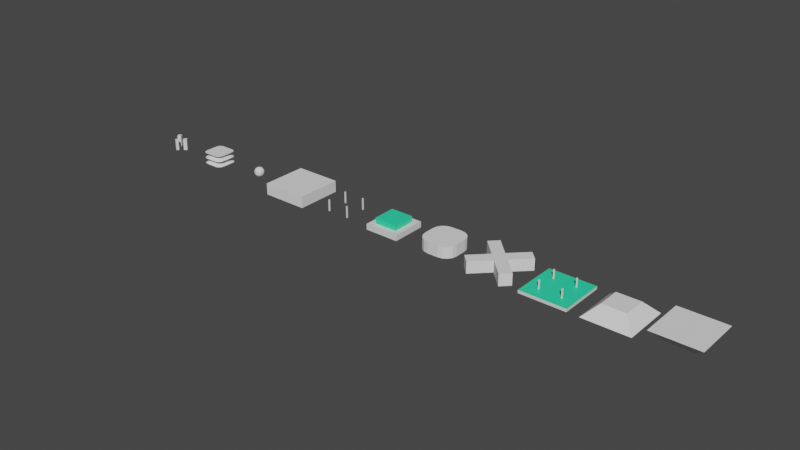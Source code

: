 # Source: blocks.blend  (saved by Blender 2.83.19; exported with 4.5.12 LTS)
import bpy
from mathutils import Matrix  # noqa: F401  (used for matrix-valued properties, if any)

bpy.ops.wm.read_factory_settings(use_empty=True)
scene = bpy.context.scene
scene.name = 'Scene'

# ---- collections
col_collection = bpy.data.collections.new('Collection'); scene.collection.children.link(col_collection)

# ---- materials (node trees are filled in below, after node groups)
mat_material_002 = bpy.data.materials.new('Material.002')
mat_material_002.use_transparent_shadow = False
mat_accent = bpy.data.materials.new('accent')
mat_accent.use_transparent_shadow = False
mat_material = bpy.data.materials.new('Material')
mat_material.alpha_threshold = 0.0
mat_material.use_transparent_shadow = False
mat_material.line_color = (0.0, 0.0, 0.0, 1.0)

# ---- material node trees
mat_material_002.use_nodes = True; mat_material_002.node_tree.nodes.clear()
_N = mat_material_002.node_tree.nodes; _L = mat_material_002.node_tree.links
n0 = _N.new('ShaderNodeBsdfPrincipled'); n0.name = 'Principled BSDF'; n0.location = (10, 300)
n0.distribution = 'GGX'
n0.subsurface_method = 'BURLEY'
n0.inputs[3].default_value = 1.45
n0.inputs[27].default_value = (0.0, 0.0, 0.0, 1.0)
n0.inputs[28].default_value = 1.0
n1 = _N.new('ShaderNodeOutputMaterial'); n1.name = 'Material Output'; n1.location = (300, 300)
_L.new(n0.outputs[0], n1.inputs[0])
n1.is_active_output = True
mat_accent.use_nodes = True; mat_accent.node_tree.nodes.clear()
_N = mat_accent.node_tree.nodes; _L = mat_accent.node_tree.links
n0 = _N.new('ShaderNodeBsdfPrincipled'); n0.name = 'Principled BSDF'; n0.location = (10, 300)
n0.distribution = 'GGX'
n0.subsurface_method = 'BURLEY'
n0.inputs[0].default_value = (0.02778, 0.8, 0.4078, 1.0)
n0.inputs[3].default_value = 1.45
n0.inputs[27].default_value = (0.0, 0.0, 0.0, 1.0)
n0.inputs[28].default_value = 1.0
n1 = _N.new('ShaderNodeOutputMaterial'); n1.name = 'Material Output'; n1.location = (300, 300)
_L.new(n0.outputs[0], n1.inputs[0])
n1.is_active_output = True
mat_material.use_nodes = True; mat_material.node_tree.nodes.clear()
_N = mat_material.node_tree.nodes; _L = mat_material.node_tree.links
n0 = _N.new('ShaderNodeOutputMaterial'); n0.name = 'Material Output'; n0.location = (300, 300)
n1 = _N.new('ShaderNodeBsdfPrincipled'); n1.name = 'Principled BSDF'; n1.location = (10, 300)
n1.distribution = 'GGX'
n1.subsurface_method = 'BURLEY'
n1.inputs[2].default_value = 0.4
n1.inputs[3].default_value = 1.45
n1.inputs[27].default_value = (0.0, 0.0, 0.0, 1.0)
n1.inputs[28].default_value = 1.0
_L.new(n1.outputs[0], n0.inputs[0])
n0.is_active_output = True

# ---- world
world_world = bpy.data.worlds.new('World'); scene.world = world_world
world_world.use_nodes = True; world_world.node_tree.nodes.clear()
_N = world_world.node_tree.nodes; _L = world_world.node_tree.links
n0 = _N.new('ShaderNodeOutputWorld'); n0.name = 'World Output'; n0.location = (300, 300)
n1 = _N.new('ShaderNodeBackground'); n1.name = 'Background'; n1.location = (10, 300)
n1.inputs[0].default_value = (0.05088, 0.05088, 0.05088, 1.0)
_L.new(n1.outputs[0], n0.inputs[0])
n0.is_active_output = True
world_world.color = (0.05088, 0.05088, 0.05088)
world_world.use_sun_shadow = False
world_world.sun_shadow_jitter_overblur = 0.0

# ---- meshes
me_cube_002 = bpy.data.meshes.new('Cube.002')
me_cube_002.from_pydata([(-0.2, -0.2, 0.0), (-0.2, -0.2, 0.2), (-0.2, 0.2, -1.49e-08), (-0.2, 0.2, 0.2), (0.2, -0.2, 0.0), (0.2, -0.2, 0.2), (0.2, 0.2, -1.49e-08), (0.2, 0.2, 0.2), (0.18, 0.2, -2.235e-08), (-0.18, 0.2, -2.235e-08), (-0.18, 0.2, 0.2), (0.18, 0.2, 0.2), (-0.18, -0.2, -7.451e-09), (0.18, -0.2, -7.451e-09), (0.18, -0.2, 0.2), (-0.18, -0.2, 0.2), (-0.2, 0.18, -2.235e-08), (-0.2, -0.18, -7.451e-09), (-0.2, -0.18, 0.2), (-0.2, 0.18, 0.2), (0.2, -0.18, -7.451e-09), (0.2, 0.18, -2.235e-08), (0.2, 0.18, 0.2), (0.2, -0.18, 0.2), (0.18, 0.18, 0.2), (0.18, -0.18, 0.2), (-0.18, 0.18, 0.2), (-0.18, -0.18, 0.2), (-0.18, 0.18, -2.98e-08), (-0.18, -0.18, -1.49e-08), (0.18, 0.18, -2.98e-08), (0.18, -0.18, -1.49e-08)], [], [(16, 19, 3, 2), (8, 11, 7, 6), (20, 23, 5, 4), (12, 15, 1, 0), (31, 20, 4, 13), (27, 18, 1, 15), (23, 25, 14, 5), (8, 30, 24, 11), (17, 29, 12, 0), (4, 5, 14, 13), (2, 3, 10, 9), (2, 9, 28, 16), (30, 21, 22, 24), (7, 11, 24, 22), (10, 26, 28, 9), (10, 3, 19, 26), (28, 26, 19, 16), (8, 6, 21, 30), (31, 25, 23, 20), (6, 7, 22, 21), (29, 17, 18, 27), (0, 1, 18, 17), (15, 12, 29, 27), (14, 25, 31, 13)])
_uv = me_cube_002.uv_layers.new(name='UVMap')
_uv.uv.foreach_set('vector', [0.375, 0.1667, 0.625, 0.1667, 0.625, 0.25, 0.375, 0.25, 0.375, 0.4167, 0.625, 0.4167, 0.625, 0.5, 0.375, 0.5, 0.375, 0.6667, 0.625, 0.6667, 0.625, 0.75, 0.375, 0.75, 0.375, 0.9167, 0.625, 0.9167, 0.625, 1.0, 0.375, 1.0, 0.2917, 0.6667, 0.375, 0.6667, 0.375, 0.75, 0.2917, 0.75, 0.7917, 0.6667, 0.875, 0.6667, 0.875, 0.75, 0.7917, 0.75, 0.625, 0.6667, 0.7083, 0.6667, 0.7083, 0.75, 0.625, 0.75, 0.2917, 0.5, 0.2917, 0.5833, 0.7083, 0.5833, 0.7083, 0.5, 0.125, 0.6667, 0.2083, 0.6667, 0.2083, 0.75, 0.125, 0.75, 0.375, 0.75, 0.625, 0.75, 0.625, 0.8333, 0.375, 0.8333, 0.375, 0.25, 0.625, 0.25, 0.625, 0.3333, 0.375, 0.3333, 0.125, 0.5, 0.2083, 0.5, 0.2083, 0.5833, 0.125, 0.5833, 0.2917, 0.5833, 0.375, 0.5833, 0.625, 0.5833, 0.7083, 0.5833, 0.625, 0.5, 0.7083, 0.5, 0.7083, 0.5833, 0.625, 0.5833, 0.7917, 0.5, 0.7917, 0.5833, 0.2083, 0.5833, 0.2083, 0.5, 0.7917, 0.5, 0.875, 0.5, 0.875, 0.5833, 0.7917, 0.5833, 0.2083, 0.5833, 0.7917, 0.5833, 0.625, 0.1667, 0.125, 0.5833, 0.2917, 0.5, 0.375, 0.5, 0.375, 0.5833, 0.2917, 0.5833, 0.2917, 0.6667, 0.7083, 0.6667, 0.625, 0.6667, 0.375, 0.6667, 0.375, 0.5, 0.625, 0.5, 0.625, 0.5833, 0.375, 0.5833, 0.2083, 0.6667, 0.125, 0.6667, 0.625, 0.08333, 0.7917, 0.6667, 0.375, 0.0, 0.625, 0.0, 0.625, 0.08333, 0.375, 0.08333, 0.625, 0.9167, 0.375, 0.9167, 0.2083, 0.6667, 0.7917, 0.6667, 0.625, 0.8333, 0.7083, 0.6667, 0.2917, 0.6667, 0.375, 0.8333])
me_cube_002.use_remesh_fix_poles = True
me_cube_002.use_remesh_preserve_attributes = False
me_cube_002.use_mirror_vertex_groups = False
me_cube_002.update()
me_cube_004 = bpy.data.meshes.new('Cube.004')
me_cube_004.from_pydata([(-0.09825, -0.3, 0.0), (-0.3, -0.09825, 0.0), (-0.1755, -0.2846, 0.0), (-0.2409, -0.2409, 0.0), (-0.2846, -0.1755, 0.0), (-0.3, -0.09825, 0.2), (-0.09825, -0.3, 0.2), (-0.2846, -0.1755, 0.2), (-0.2409, -0.2409, 0.2), (-0.1755, -0.2846, 0.2), (-0.3, 0.09825, 0.0), (-0.09825, 0.3, 0.0), (-0.2846, 0.1755, 0.0), (-0.2409, 0.2409, 0.0), (-0.1755, 0.2846, 0.0), (-0.09825, 0.3, 0.2), (-0.3, 0.09825, 0.2), (-0.1755, 0.2846, 0.2), (-0.2409, 0.2409, 0.2), (-0.2846, 0.1755, 0.2), (0.3, -0.09825, 0.0), (0.09825, -0.3, 0.0), (0.2846, -0.1755, 0.0), (0.2409, -0.2409, 0.0), (0.1755, -0.2846, 0.0), (0.09825, -0.3, 0.2), (0.3, -0.09825, 0.2), (0.1755, -0.2846, 0.2), (0.2409, -0.2409, 0.2), (0.2846, -0.1755, 0.2), (0.09825, 0.3, 0.0), (0.3, 0.09825, 0.0), (0.1755, 0.2846, 0.0), (0.2409, 0.2409, 0.0), (0.2846, 0.1755, 0.0), (0.3, 0.09825, 0.2), (0.09825, 0.3, 0.2), (0.2846, 0.1755, 0.2), (0.2409, 0.2409, 0.2), (0.1755, 0.2846, 0.2)], [], [(21, 25, 6, 0), (31, 35, 26, 20), (35, 37, 38, 39, 36, 15, 17, 18, 19, 16, 5, 7, 8, 9, 6, 25, 27, 28, 29, 26), (1, 5, 16, 10), (11, 15, 36, 30), (0, 6, 9, 2), (2, 9, 8, 3), (3, 8, 7, 4), (4, 7, 5, 1), (15, 11, 14, 17), (17, 14, 13, 18), (18, 13, 12, 19), (19, 12, 10, 16), (35, 31, 34, 37), (37, 34, 33, 38), (38, 33, 32, 39), (39, 32, 30, 36), (25, 21, 24, 27), (27, 24, 23, 28), (28, 23, 22, 29), (29, 22, 20, 26), (10, 12, 13, 14, 11, 30, 32, 33, 34, 31, 20, 22, 23, 24, 21, 0, 2, 3, 4, 1)])
_uv = me_cube_004.uv_layers.new(name='UVMap')
_uv.uv.foreach_set('vector', [0.375, 0.8341, 0.625, 0.8341, 0.625, 0.9159, 0.375, 0.9159, 0.375, 0.5841, 0.625, 0.5841, 0.625, 0.6659, 0.375, 0.6659, 0.625, 0.5841, 0.6271, 0.5519, 0.6332, 0.5082, 0.6423, 0.4675, 0.7091, 0.5, 0.7909, 0.5, 0.691, 0.3701, 0.7001, 0.3415, 0.7062, 0.316, 0.875, 0.5841, 0.875, 0.6659, 0.8686, 0.6981, 0.8504, 0.7254, 0.8231, 0.7436, 0.7909, 0.75, 0.7091, 0.75, 0.6423, 0.7825, 0.6332, 0.7418, 0.6271, 0.6981, 0.625, 0.6659, 0.375, 0.08406, 0.625, 0.08406, 0.625, 0.1659, 0.375, 0.1659, 0.375, 0.3341, 0.625, 0.3341, 0.625, 0.4159, 0.375, 0.4159, 0.375, 0.9159, 0.625, 0.9159, 0.625, 0.9481, 0.375, 0.9481, 0.375, 0.9481, 0.625, 0.9481, 0.625, 1.0, 0.375, 1.0, 0.375, 0.0, 0.625, 0.0, 0.625, 0.05189, 0.375, 0.05189, 0.375, 0.05189, 0.625, 0.05189, 0.625, 0.08406, 0.375, 0.08406, 0.625, 0.3341, 0.375, 0.3341, 0.309, 0.3701, 0.691, 0.3701, 0.691, 0.3701, 0.309, 0.3701, 0.2999, 0.3415, 0.7001, 0.3415, 0.7001, 0.3415, 0.2999, 0.3415, 0.2938, 0.316, 0.7062, 0.316, 0.7062, 0.316, 0.2938, 0.316, 0.375, 0.1659, 0.625, 0.1659, 0.625, 0.5841, 0.375, 0.5841, 0.3729, 0.5519, 0.6271, 0.5519, 0.6271, 0.5519, 0.3729, 0.5519, 0.3668, 0.5082, 0.6332, 0.5082, 0.6332, 0.5082, 0.3668, 0.5082, 0.3577, 0.4675, 0.6423, 0.4675, 0.6423, 0.4675, 0.3577, 0.4675, 0.375, 0.4159, 0.625, 0.4159, 0.625, 0.8341, 0.375, 0.8341, 0.3577, 0.7825, 0.6423, 0.7825, 0.6423, 0.7825, 0.3577, 0.7825, 0.3668, 0.7418, 0.6332, 0.7418, 0.6332, 0.7418, 0.3668, 0.7418, 0.3729, 0.6981, 0.6271, 0.6981, 0.6271, 0.6981, 0.3729, 0.6981, 0.375, 0.6659, 0.625, 0.6659, 0.125, 0.5841, 0.2938, 0.316, 0.2999, 0.3415, 0.309, 0.3701, 0.2091, 0.5, 0.2909, 0.5, 0.3577, 0.4675, 0.3668, 0.5082, 0.3729, 0.5519, 0.375, 0.5841, 0.375, 0.6659, 0.3729, 0.6981, 0.3668, 0.7418, 0.3577, 0.7825, 0.2909, 0.75, 0.2091, 0.75, 0.1769, 0.7436, 0.1496, 0.7254, 0.1314, 0.6981, 0.125, 0.6659])
me_cube_004.use_remesh_fix_poles = True
me_cube_004.use_remesh_preserve_attributes = False
me_cube_004.use_mirror_vertex_groups = False
me_cube_004.update()
me_cube_006 = bpy.data.meshes.new('Cube.006')
me_cube_006.from_pydata([(-0.3, -0.3, 0.0), (-0.3, 0.3, 0.0), (0.3, -0.3, 0.0), (0.3, 0.3, 0.0), (-0.3, -0.3, 0.1), (-0.3, 0.3, 0.1), (0.3, 0.3, 0.1), (0.3, -0.3, 0.1), (-0.2, -0.2, 0.1), (-0.2, -0.2, 0.2), (-0.2, 0.2, 0.2), (-0.2, 0.2, 0.1), (0.2, 0.2, 0.2), (0.2, 0.2, 0.1), (0.2, -0.2, 0.2), (0.2, -0.2, 0.1)], [], [(1, 3, 2, 0), (2, 7, 4, 0), (5, 4, 8, 11), (3, 6, 7, 2), (1, 5, 6, 3), (0, 4, 5, 1), (15, 14, 9, 8), (13, 12, 14, 15), (11, 10, 12, 13), (8, 9, 10, 11), (6, 5, 11, 13), (7, 6, 13, 15), (4, 7, 15, 8), (14, 12, 10, 9)])
me_cube_006.polygons.foreach_set('material_index', [0, 0, 0, 0, 0, 0, 1, 1, 1, 1, 0, 0, 0, 1])
_uv = me_cube_006.uv_layers.new(name='UVMap')
_uv.uv.foreach_set('vector', [0.125, 0.5, 0.375, 0.5, 0.375, 0.75, 0.125, 0.75, 0.375, 0.75, 0.4583, 0.75, 0.4583, 1.0, 0.375, 1.0, 0.4583, 0.25, 0.4583, 0.0, 0.4583, 0.0, 0.4583, 0.25, 0.375, 0.5, 0.4583, 0.5, 0.4583, 0.75, 0.375, 0.75, 0.375, 0.25, 0.4583, 0.25, 0.4583, 0.5, 0.375, 0.5, 0.375, 0.0, 0.4583, 0.0, 0.4583, 0.25, 0.375, 0.25, 0.4583, 0.75, 0.5417, 0.75, 0.5417, 1.0, 0.4583, 1.0, 0.4583, 0.5, 0.5417, 0.5, 0.5417, 0.75, 0.4583, 0.75, 0.4583, 0.25, 0.5417, 0.25, 0.5417, 0.5, 0.4583, 0.5, 0.4583, 0.0, 0.5417, 0.0, 0.5417, 0.25, 0.4583, 0.25, 0.4583, 0.5, 0.4583, 0.25, 0.4583, 0.25, 0.4583, 0.5, 0.4583, 0.75, 0.4583, 0.5, 0.4583, 0.5, 0.4583, 0.75, 0.4583, 1.0, 0.4583, 0.75, 0.4583, 0.75, 0.4583, 1.0, 0.5417, 0.75, 0.5417, 0.5, 0.5417, 0.25, 0.5417, 0.0])
me_cube_006.materials.append(mat_material_002)
me_cube_006.materials.append(mat_accent)
me_cube_006.use_remesh_fix_poles = True
me_cube_006.use_remesh_preserve_attributes = False
me_cube_006.use_mirror_vertex_groups = False
me_cube_006.update()
me_cube_009 = bpy.data.meshes.new('Cube.009')
me_cube_009.from_pydata([(-0.4, -0.4, 0.0), (-0.4, -0.4, 0.2), (-0.4, 0.4, 0.0), (-0.4, 0.4, 0.2), (0.4, -0.4, 0.0), (0.4, -0.4, 0.2), (0.4, 0.4, 0.0), (0.4, 0.4, 0.2)], [], [(0, 1, 3, 2), (2, 3, 7, 6), (6, 7, 5, 4), (4, 5, 1, 0), (2, 6, 4, 0), (7, 3, 1, 5)])
_uv = me_cube_009.uv_layers.new(name='UVMap')
_uv.uv.foreach_set('vector', [0.375, 0.0, 0.625, 0.0, 0.625, 0.25, 0.375, 0.25, 0.375, 0.25, 0.625, 0.25, 0.625, 0.5, 0.375, 0.5, 0.375, 0.5, 0.625, 0.5, 0.625, 0.75, 0.375, 0.75, 0.375, 0.75, 0.625, 0.75, 0.625, 1.0, 0.375, 1.0, 0.125, 0.5, 0.375, 0.5, 0.375, 0.75, 0.125, 0.75, 0.625, 0.5, 0.875, 0.5, 0.875, 0.75, 0.625, 0.75])
me_cube_009.use_remesh_fix_poles = True
me_cube_009.use_remesh_preserve_attributes = False
me_cube_009.use_mirror_vertex_groups = False
me_cube_009.update()
me_cube_013 = bpy.data.meshes.new('Cube.013')
me_cube_013.from_pydata([(-0.1, -0.1, 0.0), (-0.1, -0.1, 0.2), (-0.1, 0.1, 0.0), (-0.1, 0.1, 0.2), (0.1, -0.1, 0.0), (0.1, -0.1, 0.2), (0.1, 0.1, 0.0), (0.1, 0.1, 0.2)], [], [(0, 1, 3, 2), (2, 3, 7, 6), (6, 7, 5, 4), (4, 5, 1, 0), (2, 6, 4, 0), (7, 3, 1, 5)])
_uv = me_cube_013.uv_layers.new(name='UVMap')
_uv.uv.foreach_set('vector', [0.375, 0.0, 0.625, 0.0, 0.625, 0.25, 0.375, 0.25, 0.375, 0.25, 0.625, 0.25, 0.625, 0.5, 0.375, 0.5, 0.375, 0.5, 0.625, 0.5, 0.625, 0.75, 0.375, 0.75, 0.375, 0.75, 0.625, 0.75, 0.625, 1.0, 0.375, 1.0, 0.125, 0.5, 0.375, 0.5, 0.375, 0.75, 0.125, 0.75, 0.625, 0.5, 0.875, 0.5, 0.875, 0.75, 0.625, 0.75])
me_cube_013.use_remesh_fix_poles = True
me_cube_013.use_remesh_preserve_attributes = False
me_cube_013.use_mirror_vertex_groups = False
me_cube_013.update()
me_cube_014 = bpy.data.meshes.new('Cube.014')
me_cube_014.from_pydata([(-0.1049, -0.2, 0.0), (-0.2, -0.1118, 3.725e-09), (-0.1525, -0.1882, 0.0), (-0.1873, -0.1559, 2.794e-09), (-0.2, -0.1118, 0.2), (-0.1049, -0.2, 0.2), (-0.1873, -0.1559, 0.2), (-0.1525, -0.1882, 0.2), (-0.2, 0.1118, 0.0), (-0.1049, 0.2, 0.0), (-0.1873, 0.1559, 0.0), (-0.1525, 0.1882, 0.0), (-0.1049, 0.2, 0.2), (-0.2, 0.1118, 0.2), (-0.1525, 0.1882, 0.2), (-0.1873, 0.1559, 0.2), (0.2, -0.106, 0.0), (0.1093, -0.2, -3.725e-09), (0.1879, -0.153, 0.0), (0.1547, -0.1874, -1.863e-09), (0.1104, -0.2, 0.2), (0.2, -0.1061, 0.2), (0.1552, -0.1874, 0.2), (0.188, -0.1531, 0.2), (0.1093, 0.2, 0.0), (0.2, 0.106, 0.0), (0.1547, 0.1874, 0.0), (0.1879, 0.153, 0.0), (0.2, 0.1061, 0.2), (0.1104, 0.2, 0.2), (0.188, 0.1531, 0.2), (0.1552, 0.1874, 0.2), (-0.02682, -0.1264, 0.05), (-0.1285, -0.04822, 0.05), (-0.07766, -0.1196, 0.05), (-0.1149, -0.09097, 0.05), (-0.1049, -0.2, 0.1), (-0.2, -0.1118, 0.1), (-0.1525, -0.1882, 0.1), (-0.1873, -0.1559, 0.1), (-0.1285, -0.04822, 0.15), (-0.0334, -0.1364, 0.15), (-0.1158, -0.09231, 0.15), (-0.08095, -0.1246, 0.15), (-0.0334, 0.1364, 0.15), (-0.1285, 0.04822, 0.15), (-0.08095, 0.1246, 0.15), (-0.1158, 0.09231, 0.15), (-0.1049, 0.2, 0.1), (-0.2, 0.1118, 0.1), (-0.1525, 0.1882, 0.1), (-0.1873, 0.1559, 0.1), (-0.1285, 0.04822, 0.05), (-0.02682, 0.1264, 0.05), (-0.1149, 0.09097, 0.05), (-0.07766, 0.1196, 0.05), (0.1443, 0.04252, 0.15), (0.05459, 0.1364, 0.15), (0.1323, 0.08946, 0.15), (0.09944, 0.1238, 0.15), (0.2, 0.1061, 0.1), (0.1099, 0.2, 0.1), (0.1879, 0.153, 0.1), (0.155, 0.1874, 0.1), (0.02855, 0.121, 0.05), (0.1127, 0.01874, 0.05), (0.07063, 0.1042, 0.05), (0.1014, 0.06683, 0.05), (0.05459, -0.1364, 0.15), (0.1443, -0.04252, 0.15), (0.09944, -0.1238, 0.15), (0.1323, -0.08946, 0.15), (0.1099, -0.2, 0.1), (0.2, -0.1061, 0.1), (0.155, -0.1874, 0.1), (0.1879, -0.153, 0.1), (0.1127, -0.01874, 0.05), (0.02855, -0.121, 0.05), (0.1014, -0.06683, 0.05), (0.07063, -0.1042, 0.05)], [], [(28, 30, 31, 29, 12, 14, 15, 13, 4, 6, 7, 5, 20, 22, 23, 21), (25, 65, 76, 16), (33, 37, 49, 52), (40, 4, 13, 45), (17, 77, 32, 0), (9, 53, 64, 24), (68, 20, 5, 41), (37, 40, 45, 49), (48, 44, 57, 61), (56, 28, 21, 69), (65, 60, 73, 76), (44, 12, 29, 57), (60, 56, 69, 73), (53, 48, 61, 64), (8, 10, 11, 9, 24, 26, 27, 25, 16, 18, 19, 17, 0, 2, 3, 1), (77, 72, 36, 32), (72, 68, 41, 36), (41, 5, 7, 43), (43, 7, 6, 42), (42, 6, 4, 40), (53, 9, 11, 55), (55, 11, 10, 54), (54, 10, 8, 52), (65, 25, 27, 67), (67, 27, 26, 66), (66, 26, 24, 64), (77, 17, 19, 79), (79, 19, 18, 78), (78, 18, 16, 76), (0, 32, 34, 2), (2, 34, 35, 3), (3, 35, 33, 1), (32, 36, 38, 34), (34, 38, 39, 35), (35, 39, 37, 33), (36, 41, 43, 38), (38, 43, 42, 39), (39, 42, 40, 37), (12, 44, 46, 14), (14, 46, 47, 15), (15, 47, 45, 13), (44, 48, 50, 46), (46, 50, 51, 47), (47, 51, 49, 45), (48, 53, 55, 50), (50, 55, 54, 51), (51, 54, 52, 49), (28, 56, 58, 30), (30, 58, 59, 31), (31, 59, 57, 29), (56, 60, 62, 58), (58, 62, 63, 59), (59, 63, 61, 57), (60, 65, 67, 62), (62, 67, 66, 63), (63, 66, 64, 61), (20, 68, 70, 22), (22, 70, 71, 23), (23, 71, 69, 21), (68, 72, 74, 70), (70, 74, 75, 71), (71, 75, 73, 69), (72, 77, 79, 74), (74, 79, 78, 75), (75, 78, 76, 73), (1, 33, 52, 8)])
_uv = me_cube_014.uv_layers.new(name='UVMap')
_uv.uv.foreach_set('vector', [0.625, 0.5587, 0.6225, 0.5266, 0.6292, 0.4862, 0.681, 0.5, 0.8156, 0.5, 0.6936, 0.3526, 0.7007, 0.3268, 0.875, 0.5551, 0.875, 0.6949, 0.867, 0.7224, 0.8453, 0.7426, 0.8156, 0.75, 0.681, 0.75, 0.6292, 0.7638, 0.6225, 0.7234, 0.625, 0.6913, 0.375, 0.5587, 0.4375, 0.6042, 0.4375, 0.6458, 0.375, 0.6913, 0.4375, 0.08081, 0.5, 0.05511, 0.5, 0.1949, 0.4375, 0.1692, 0.5625, 0.08081, 0.625, 0.05511, 0.625, 0.1949, 0.5625, 0.1692, 0.375, 0.8067, 0.4375, 0.8372, 0.4375, 0.8946, 0.375, 0.9406, 0.375, 0.3094, 0.4375, 0.3554, 0.4375, 0.4128, 0.375, 0.4433, 0.5625, 0.8322, 0.625, 0.806, 0.625, 0.9406, 0.5625, 0.9129, 0.5, 0.05511, 0.5625, 0.08081, 0.5625, 0.1692, 0.5, 0.1949, 0.5, 0.3094, 0.5625, 0.3371, 0.5625, 0.4178, 0.5, 0.4437, 0.5625, 0.586, 0.625, 0.5587, 0.625, 0.6913, 0.5625, 0.664, 0.4375, 0.6042, 0.5, 0.5587, 0.5, 0.6913, 0.4375, 0.6458, 0.5625, 0.3371, 0.625, 0.3094, 0.625, 0.444, 0.5625, 0.4178, 0.5, 0.5587, 0.5625, 0.586, 0.5625, 0.664, 0.5, 0.6913, 0.4375, 0.3554, 0.5, 0.3094, 0.5, 0.4437, 0.4375, 0.4128, 0.125, 0.5551, 0.2993, 0.3268, 0.3066, 0.3527, 0.1844, 0.5, 0.3183, 0.5, 0.37, 0.4871, 0.3768, 0.5262, 0.375, 0.5587, 0.375, 0.6913, 0.3768, 0.7238, 0.37, 0.7629, 0.3183, 0.75, 0.1844, 0.75, 0.1547, 0.7426, 0.133, 0.7224, 0.125, 0.6949, 0.4375, 0.8372, 0.5, 0.8063, 0.5, 0.9406, 0.4375, 0.8946, 0.5, 0.8063, 0.5625, 0.8322, 0.5625, 0.9129, 0.5, 0.9406, 0.5625, 0.9129, 0.625, 0.9406, 0.6178, 0.9748, 0.5553, 0.9596, 0.5553, 0.9596, 0.6178, 0.9748, 0.6051, 1.0, 0.5625, 1.0, 0.555, 0.03771, 0.6175, 0.02355, 0.625, 0.05511, 0.5625, 0.08081, 0.4375, 0.3554, 0.375, 0.3094, 0.3066, 0.3527, 0.4375, 0.3008, 0.4375, 0.3008, 0.3066, 0.3527, 0.2993, 0.3268, 0.4375, 0.2112, 0.4375, 0.2112, 0.2993, 0.3268, 0.375, 0.1949, 0.4375, 0.1692, 0.4375, 0.6042, 0.375, 0.5587, 0.3768, 0.5262, 0.4375, 0.5483, 0.4375, 0.5483, 0.3768, 0.5262, 0.37, 0.4871, 0.4375, 0.4602, 0.4375, 0.4602, 0.37, 0.4871, 0.375, 0.4433, 0.4375, 0.4128, 0.4375, 0.8372, 0.375, 0.8067, 0.37, 0.7629, 0.4375, 0.7898, 0.4375, 0.7898, 0.37, 0.7629, 0.3768, 0.7238, 0.4375, 0.7017, 0.4375, 0.7017, 0.3768, 0.7238, 0.375, 0.6913, 0.4375, 0.6458, 0.375, 0.9406, 0.4375, 0.8946, 0.4447, 0.9492, 0.3825, 0.9747, 0.3825, 0.9747, 0.4447, 0.9492, 0.4375, 1.0, 0.3949, 1.0, 0.3825, 0.02355, 0.4455, 0.03881, 0.4375, 0.08081, 0.375, 0.05511, 0.4375, 0.8946, 0.5, 0.9406, 0.4925, 0.9747, 0.4303, 0.9492, 0.4303, 0.9492, 0.4925, 0.9747, 0.4801, 1.0, 0.4375, 1.0, 0.4295, 0.03881, 0.4925, 0.02355, 0.5, 0.05511, 0.4375, 0.08081, 0.5, 0.9406, 0.5625, 0.9129, 0.5697, 0.9596, 0.5072, 0.9748, 0.5072, 0.9748, 0.5697, 0.9596, 0.5625, 1.0, 0.5199, 1.0, 0.5075, 0.02355, 0.57, 0.03771, 0.5625, 0.08081, 0.5, 0.05511, 0.625, 0.3094, 0.5625, 0.3371, 0.5625, 0.2904, 0.6936, 0.3526, 0.6936, 0.3526, 0.5625, 0.2904, 0.5625, 0.2123, 0.7007, 0.3268, 0.7007, 0.3268, 0.5625, 0.2123, 0.5625, 0.1692, 0.625, 0.1949, 0.5625, 0.3371, 0.5, 0.3094, 0.4998, 0.2753, 0.5625, 0.2904, 0.5625, 0.2904, 0.4998, 0.2753, 0.5, 0.2265, 0.5625, 0.2123, 0.5625, 0.2123, 0.5, 0.2265, 0.5, 0.1949, 0.5625, 0.1692, 0.5, 0.3094, 0.4375, 0.3554, 0.4375, 0.3008, 0.4998, 0.2753, 0.4998, 0.2753, 0.4375, 0.3008, 0.4375, 0.2112, 0.5, 0.2265, 0.5, 0.2265, 0.4375, 0.2112, 0.4375, 0.1692, 0.5, 0.1949, 0.625, 0.5587, 0.5625, 0.586, 0.5625, 0.5403, 0.6225, 0.5266, 0.6225, 0.5266, 0.5625, 0.5403, 0.5625, 0.461, 0.6292, 0.4862, 0.6292, 0.4862, 0.5625, 0.461, 0.5625, 0.4178, 0.625, 0.444, 0.5625, 0.586, 0.5, 0.5587, 0.5005, 0.5249, 0.5625, 0.5403, 0.5625, 0.5403, 0.5005, 0.5249, 0.5005, 0.4761, 0.5625, 0.461, 0.5625, 0.461, 0.5005, 0.4761, 0.5, 0.4437, 0.5625, 0.4178, 0.5, 0.5587, 0.4375, 0.6042, 0.4375, 0.5483, 0.5005, 0.5249, 0.5005, 0.5249, 0.4375, 0.5483, 0.4375, 0.4602, 0.5005, 0.4761, 0.5005, 0.4761, 0.4375, 0.4602, 0.4375, 0.4128, 0.5, 0.4437, 0.625, 0.806, 0.5625, 0.8322, 0.5625, 0.789, 0.6292, 0.7638, 0.6292, 0.7638, 0.5625, 0.789, 0.5625, 0.7097, 0.6225, 0.7234, 0.6225, 0.7234, 0.5625, 0.7097, 0.5625, 0.664, 0.625, 0.6913, 0.5625, 0.8322, 0.5, 0.8063, 0.5005, 0.7739, 0.5625, 0.789, 0.5625, 0.789, 0.5005, 0.7739, 0.5005, 0.7251, 0.5625, 0.7097, 0.5625, 0.7097, 0.5005, 0.7251, 0.5, 0.6913, 0.5625, 0.664, 0.5, 0.8063, 0.4375, 0.8372, 0.4375, 0.7898, 0.5005, 0.7739, 0.5005, 0.7739, 0.4375, 0.7898, 0.4375, 0.7017, 0.5005, 0.7251, 0.5005, 0.7251, 0.4375, 0.7017, 0.4375, 0.6458, 0.5, 0.6913, 0.375, 0.05511, 0.4375, 0.08081, 0.4375, 0.1692, 0.375, 0.1949])
me_cube_014.use_remesh_fix_poles = True
me_cube_014.use_remesh_preserve_attributes = False
me_cube_014.use_mirror_vertex_groups = False
me_cube_014.update()
me_cube_015 = bpy.data.meshes.new('Cube.015')
me_cube_015.from_pydata([(-0.1192, -0.007119, 0.0), (-0.1192, -0.007119, 0.2), (-0.1516, 0.05029, 0.0), (-0.1516, 0.05029, 0.2), (-0.06178, 0.02531, 0.0), (-0.06178, 0.02531, 0.2), (-0.09421, 0.08272, 0.0), (-0.09421, 0.08272, 0.2), (-0.0336, -0.1316, 0.0), (-0.0336, -0.1316, 0.2), (-0.00936, -0.08866, 0.0), (-0.00936, -0.08866, 0.2), (0.00936, -0.1559, 0.0), (0.00936, -0.1559, 0.2), (0.0336, -0.1129, 0.0), (0.0336, -0.1129, 0.2), (0.06089, -0.006867, 0.0), (0.06089, -0.006867, 0.2), (0.1154, 0.03026, 0.0), (0.1154, 0.03026, 0.2), (0.09802, -0.06136, 0.0), (0.09802, -0.06136, 0.2), (0.1525, -0.02423, 0.0), (0.1525, -0.02423, 0.2)], [], [(0, 1, 3, 2), (2, 3, 7, 6), (6, 7, 5, 4), (4, 5, 1, 0), (2, 6, 4, 0), (7, 3, 1, 5), (8, 9, 11, 10), (10, 11, 15, 14), (14, 15, 13, 12), (12, 13, 9, 8), (10, 14, 12, 8), (15, 11, 9, 13), (16, 17, 19, 18), (18, 19, 23, 22), (22, 23, 21, 20), (20, 21, 17, 16), (18, 22, 20, 16), (23, 19, 17, 21)])
_uv = me_cube_015.uv_layers.new(name='UVMap')
_uv.uv.foreach_set('vector', [0.375, 0.0, 0.625, 0.0, 0.625, 0.25, 0.375, 0.25, 0.375, 0.25, 0.625, 0.25, 0.625, 0.5, 0.375, 0.5, 0.375, 0.5, 0.625, 0.5, 0.625, 0.75, 0.375, 0.75, 0.375, 0.75, 0.625, 0.75, 0.625, 1.0, 0.375, 1.0, 0.125, 0.5, 0.375, 0.5, 0.375, 0.75, 0.125, 0.75, 0.625, 0.5, 0.875, 0.5, 0.875, 0.75, 0.625, 0.75, 0.375, 0.0, 0.625, 0.0, 0.625, 0.25, 0.375, 0.25, 0.375, 0.25, 0.625, 0.25, 0.625, 0.5, 0.375, 0.5, 0.375, 0.5, 0.625, 0.5, 0.625, 0.75, 0.375, 0.75, 0.375, 0.75, 0.625, 0.75, 0.625, 1.0, 0.375, 1.0, 0.125, 0.5, 0.375, 0.5, 0.375, 0.75, 0.125, 0.75, 0.625, 0.5, 0.875, 0.5, 0.875, 0.75, 0.625, 0.75, 0.375, 0.0, 0.625, 0.0, 0.625, 0.25, 0.375, 0.25, 0.375, 0.25, 0.625, 0.25, 0.625, 0.5, 0.375, 0.5, 0.375, 0.5, 0.625, 0.5, 0.625, 0.75, 0.375, 0.75, 0.375, 0.75, 0.625, 0.75, 0.625, 1.0, 0.375, 1.0, 0.125, 0.5, 0.375, 0.5, 0.375, 0.75, 0.125, 0.75, 0.625, 0.5, 0.875, 0.5, 0.875, 0.75, 0.625, 0.75])
me_cube_015.use_remesh_fix_poles = True
me_cube_015.use_remesh_preserve_attributes = False
me_cube_015.use_mirror_vertex_groups = False
me_cube_015.update()
me_cube_017 = bpy.data.meshes.new('Cube.017')
me_cube_017.from_pydata([(5.215e-08, 0.1414, 0.0), (5.215e-08, 0.1414, 0.2), (0.1414, -1.639e-07, 0.0), (0.1414, -1.639e-07, 0.2), (-0.1414, -1.714e-07, 0.0), (-0.1414, -1.714e-07, 0.2), (4.47e-08, -0.1414, 0.0), (4.47e-08, -0.1414, 0.2), (0.4243, -0.2828, 0.2), (0.4243, -0.2828, 0.0), (0.2828, -0.4243, 0.0), (0.2828, -0.4243, 0.2), (-0.2828, 0.4243, 0.0), (-0.2828, 0.4243, 0.2), (-0.4243, 0.2828, 0.2), (-0.4243, 0.2828, 0.0), (-0.2828, -0.4243, 0.2), (-0.2828, -0.4243, 0.0), (-0.4243, -0.2828, 0.0), (-0.4243, -0.2828, 0.2), (0.4243, 0.2828, 0.0), (0.2828, 0.4243, 0.0), (0.2828, 0.4243, 0.2), (0.4243, 0.2828, 0.2)], [], [(0, 1, 22, 21), (7, 6, 10, 11), (7, 5, 19, 16), (1, 0, 12, 13), (2, 6, 4, 0), (7, 3, 1, 5), (9, 8, 11, 10), (6, 2, 9, 10), (3, 7, 11, 8), (2, 3, 8, 9), (15, 14, 13, 12), (0, 4, 15, 12), (5, 1, 13, 14), (4, 5, 14, 15), (17, 16, 19, 18), (6, 7, 16, 17), (5, 4, 18, 19), (4, 6, 17, 18), (21, 22, 23, 20), (1, 3, 23, 22), (2, 0, 21, 20), (3, 2, 20, 23)])
_uv = me_cube_017.uv_layers.new(name='UVMap')
_uv.uv.foreach_set('vector', [0.375, 0.0, 0.625, 0.0, 0.625, 0.0, 0.375, 0.0, 0.625, 0.5, 0.375, 0.5, 0.375, 0.5, 0.625, 0.5, 0.625, 0.5, 0.625, 0.75, 0.625, 0.75, 0.625, 0.5, 0.625, 0.0, 0.375, 0.0, 0.375, 0.0, 0.625, 0.0, 0.125, 0.5, 0.375, 0.5, 0.375, 0.75, 0.125, 0.75, 0.625, 0.5, 0.875, 0.5, 0.875, 0.75, 0.625, 0.75, 0.375, 0.25, 0.625, 0.25, 0.625, 0.5, 0.375, 0.5, 0.375, 0.5, 0.125, 0.5, 0.125, 0.5, 0.375, 0.5, 0.875, 0.5, 0.625, 0.5, 0.625, 0.5, 0.875, 0.5, 0.375, 0.25, 0.625, 0.25, 0.625, 0.25, 0.375, 0.25, 0.375, 0.75, 0.625, 0.75, 0.625, 1.0, 0.375, 1.0, 0.125, 0.75, 0.375, 0.75, 0.375, 0.75, 0.125, 0.75, 0.625, 0.75, 0.875, 0.75, 0.875, 0.75, 0.625, 0.75, 0.375, 0.75, 0.625, 0.75, 0.625, 0.75, 0.375, 0.75, 0.375, 0.5, 0.625, 0.5, 0.625, 0.75, 0.375, 0.75, 0.375, 0.5, 0.625, 0.5, 0.625, 0.5, 0.375, 0.5, 0.625, 0.75, 0.375, 0.75, 0.375, 0.75, 0.625, 0.75, 0.375, 0.75, 0.375, 0.5, 0.375, 0.5, 0.375, 0.75, 0.375, 0.0, 0.625, 0.0, 0.625, 0.25, 0.375, 0.25, 0.875, 0.75, 0.875, 0.5, 0.875, 0.5, 0.875, 0.75, 0.125, 0.5, 0.125, 0.75, 0.125, 0.75, 0.125, 0.5, 0.625, 0.25, 0.375, 0.25, 0.375, 0.25, 0.625, 0.25])
me_cube_017.use_remesh_fix_poles = True
me_cube_017.use_remesh_preserve_attributes = False
me_cube_017.use_mirror_vertex_groups = False
me_cube_017.update()
me_cube_019 = bpy.data.meshes.new('Cube.019')
me_cube_019.from_pydata([(-0.2, -0.2, 0.0), (-0.2, -0.2, 0.2), (-0.2, 0.2, -1.49e-08), (-0.2, 0.2, 0.2), (0.2, -0.2, 0.0), (0.2, -0.2, 0.2), (0.2, 0.2, -1.49e-08), (0.2, 0.2, 0.2), (0.18, 0.2, -2.235e-08), (-0.18, 0.2, -2.235e-08), (-0.18, 0.2, 0.2), (0.18, 0.2, 0.2), (-0.18, -0.2, -7.451e-09), (0.18, -0.2, -7.451e-09), (0.18, -0.2, 0.2), (-0.18, -0.2, 0.2), (-0.2, 0.18, -2.235e-08), (-0.2, -0.18, -7.451e-09), (-0.2, -0.18, 0.2), (-0.2, 0.18, 0.2), (0.2, -0.18, -7.451e-09), (0.2, 0.18, -2.235e-08), (0.2, 0.18, 0.2), (0.2, -0.18, 0.2), (0.18, 0.18, 0.2), (0.18, -0.18, 0.2), (-0.18, 0.18, 0.2), (-0.18, -0.18, 0.2), (-0.18, 0.18, -2.98e-08), (-0.18, -0.18, -1.49e-08), (0.18, 0.18, -2.98e-08), (0.18, -0.18, -1.49e-08), (-0.4, -0.4, 0.0), (-0.4, -0.4, 0.05), (-0.4, 0.4, 0.0), (-0.4, 0.4, 0.05), (0.4, -0.4, 0.0), (0.4, -0.4, 0.05), (0.4, 0.4, 0.0), (0.4, 0.4, 0.05)], [], [(16, 19, 3, 2), (8, 11, 7, 6), (20, 23, 5, 4), (12, 15, 1, 0), (31, 20, 4, 13), (27, 18, 1, 15), (23, 25, 14, 5), (8, 30, 24, 11), (17, 29, 12, 0), (4, 5, 14, 13), (2, 3, 10, 9), (2, 9, 28, 16), (30, 21, 22, 24), (7, 11, 24, 22), (10, 26, 28, 9), (10, 3, 19, 26), (28, 26, 19, 16), (8, 6, 21, 30), (31, 25, 23, 20), (6, 7, 22, 21), (29, 17, 18, 27), (0, 1, 18, 17), (15, 12, 29, 27), (14, 25, 31, 13), (32, 33, 35, 34), (34, 35, 39, 38), (38, 39, 37, 36), (36, 37, 33, 32), (34, 38, 36, 32), (39, 35, 33, 37)])
me_cube_019.polygons.foreach_set('material_index', [0, 0, 0, 0, 0, 0, 0, 0, 0, 0, 0, 0, 0, 0, 0, 0, 0, 0, 0, 0, 0, 0, 0, 0, 0, 0, 0, 0, 0, 1])
_uv = me_cube_019.uv_layers.new(name='UVMap')
_uv.uv.foreach_set('vector', [0.375, 0.1667, 0.625, 0.1667, 0.625, 0.25, 0.375, 0.25, 0.375, 0.4167, 0.625, 0.4167, 0.625, 0.5, 0.375, 0.5, 0.375, 0.6667, 0.625, 0.6667, 0.625, 0.75, 0.375, 0.75, 0.375, 0.9167, 0.625, 0.9167, 0.625, 1.0, 0.375, 1.0, 0.2917, 0.6667, 0.375, 0.6667, 0.375, 0.75, 0.2917, 0.75, 0.7917, 0.6667, 0.875, 0.6667, 0.875, 0.75, 0.7917, 0.75, 0.625, 0.6667, 0.7083, 0.6667, 0.7083, 0.75, 0.625, 0.75, 0.2917, 0.5, 0.2917, 0.5833, 0.7083, 0.5833, 0.7083, 0.5, 0.125, 0.6667, 0.2083, 0.6667, 0.2083, 0.75, 0.125, 0.75, 0.375, 0.75, 0.625, 0.75, 0.625, 0.8333, 0.375, 0.8333, 0.375, 0.25, 0.625, 0.25, 0.625, 0.3333, 0.375, 0.3333, 0.125, 0.5, 0.2083, 0.5, 0.2083, 0.5833, 0.125, 0.5833, 0.2917, 0.5833, 0.375, 0.5833, 0.625, 0.5833, 0.7083, 0.5833, 0.625, 0.5, 0.7083, 0.5, 0.7083, 0.5833, 0.625, 0.5833, 0.7917, 0.5, 0.7917, 0.5833, 0.2083, 0.5833, 0.2083, 0.5, 0.7917, 0.5, 0.875, 0.5, 0.875, 0.5833, 0.7917, 0.5833, 0.2083, 0.5833, 0.7917, 0.5833, 0.625, 0.1667, 0.125, 0.5833, 0.2917, 0.5, 0.375, 0.5, 0.375, 0.5833, 0.2917, 0.5833, 0.2917, 0.6667, 0.7083, 0.6667, 0.625, 0.6667, 0.375, 0.6667, 0.375, 0.5, 0.625, 0.5, 0.625, 0.5833, 0.375, 0.5833, 0.2083, 0.6667, 0.125, 0.6667, 0.625, 0.08333, 0.7917, 0.6667, 0.375, 0.0, 0.625, 0.0, 0.625, 0.08333, 0.375, 0.08333, 0.625, 0.9167, 0.375, 0.9167, 0.2083, 0.6667, 0.7917, 0.6667, 0.625, 0.8333, 0.7083, 0.6667, 0.2917, 0.6667, 0.375, 0.8333, 0.375, 0.0, 0.625, 0.0, 0.625, 0.25, 0.375, 0.25, 0.375, 0.25, 0.625, 0.25, 0.625, 0.5, 0.375, 0.5, 0.375, 0.5, 0.625, 0.5, 0.625, 0.75, 0.375, 0.75, 0.375, 0.75, 0.625, 0.75, 0.625, 1.0, 0.375, 1.0, 0.125, 0.5, 0.375, 0.5, 0.375, 0.75, 0.125, 0.75, 0.625, 0.5, 0.875, 0.5, 0.875, 0.75, 0.625, 0.75])
me_cube_019.materials.append(mat_material)
me_cube_019.materials.append(mat_accent)
me_cube_019.use_remesh_fix_poles = True
me_cube_019.use_remesh_preserve_attributes = False
me_cube_019.use_mirror_vertex_groups = False
me_cube_019.update()
me_cube_021 = bpy.data.meshes.new('Cube.021')
me_cube_021.from_pydata([(-0.4, -0.4, 0.0), (-0.2, -0.2, 0.2), (-0.4, 0.4, 0.0), (-0.2, 0.2, 0.2), (0.4, -0.4, 0.0), (0.2, -0.2, 0.2), (0.4, 0.4, 0.0), (0.2, 0.2, 0.2)], [], [(0, 1, 3, 2), (2, 3, 7, 6), (6, 7, 5, 4), (4, 5, 1, 0), (2, 6, 4, 0), (7, 3, 1, 5)])
_uv = me_cube_021.uv_layers.new(name='UVMap')
_uv.uv.foreach_set('vector', [0.375, 0.0, 0.625, 0.0, 0.625, 0.25, 0.375, 0.25, 0.375, 0.25, 0.625, 0.25, 0.625, 0.5, 0.375, 0.5, 0.375, 0.5, 0.625, 0.5, 0.625, 0.75, 0.375, 0.75, 0.375, 0.75, 0.625, 0.75, 0.625, 1.0, 0.375, 1.0, 0.125, 0.5, 0.375, 0.5, 0.375, 0.75, 0.125, 0.75, 0.625, 0.5, 0.875, 0.5, 0.875, 0.75, 0.625, 0.75])
me_cube_021.use_remesh_fix_poles = True
me_cube_021.use_remesh_preserve_attributes = False
me_cube_021.use_mirror_vertex_groups = False
me_cube_021.update()
me_cube_022 = bpy.data.meshes.new('Cube.022')
me_cube_022.from_pydata([(-0.2, -0.2, 0.0), (-0.4, -0.4, 0.2), (-0.2, 0.2, 0.0), (-0.4, 0.4, 0.2), (0.2, -0.2, 0.0), (0.4, -0.4, 0.2), (0.2, 0.2, 0.0), (0.4, 0.4, 0.2)], [], [(0, 1, 3, 2), (2, 3, 7, 6), (6, 7, 5, 4), (4, 5, 1, 0), (2, 6, 4, 0), (7, 3, 1, 5)])
_uv = me_cube_022.uv_layers.new(name='UVMap')
_uv.uv.foreach_set('vector', [0.375, 0.0, 0.625, 0.0, 0.625, 0.25, 0.375, 0.25, 0.375, 0.25, 0.625, 0.25, 0.625, 0.5, 0.375, 0.5, 0.375, 0.5, 0.625, 0.5, 0.625, 0.75, 0.375, 0.75, 0.375, 0.75, 0.625, 0.75, 0.625, 1.0, 0.375, 1.0, 0.125, 0.5, 0.375, 0.5, 0.375, 0.75, 0.125, 0.75, 0.625, 0.5, 0.875, 0.5, 0.875, 0.75, 0.625, 0.75])
me_cube_022.use_remesh_fix_poles = True
me_cube_022.use_remesh_preserve_attributes = False
me_cube_022.use_mirror_vertex_groups = False
me_cube_022.update()

# ---- objects
ob_02_stilts = bpy.data.objects.new('02 Stilts', me_cube_002)
ob_07_round = bpy.data.objects.new('07 Round', me_cube_004)
ob_08_ribbed = bpy.data.objects.new('08 Ribbed', me_cube_006)
ob_01_basic = bpy.data.objects.new('01 Basic', me_cube_009)
ob_09_little = bpy.data.objects.new('09 Little', me_cube_013)
ob_10_accordian = bpy.data.objects.new('10 Accordian', me_cube_014)
ob_11_stacks = bpy.data.objects.new('11 Stacks', me_cube_015)
ob_06_plus = bpy.data.objects.new('06 Plus', me_cube_017)
ob_05_park = bpy.data.objects.new('05 Park', me_cube_019)
ob_03_taper = bpy.data.objects.new('03 Taper', me_cube_021)
ob_04_reverse_taper = bpy.data.objects.new('04 Reverse Taper', me_cube_022)

# ---- transforms, parenting, visibility, modifiers, constraints
ob_02_stilts.location = (1.0, 0.0, 0.0)
ob_02_stilts.lineart.crease_threshold = 0.0
ob_07_round.location = (3.0, 0.0, 0.0)
ob_07_round.lineart.crease_threshold = 0.0
ob_08_ribbed.location = (2.0, 0.0, 0.0)
ob_08_ribbed.lineart.crease_threshold = 0.0
ob_01_basic.location = (0.0, 0.0, 0.0)
ob_01_basic.lineart.crease_threshold = 0.0
ob_09_little.location = (-1.0, 0.0, 0.0)
ob_09_little.lineart.crease_threshold = 0.0
_m = ob_09_little.modifiers.new('Subdivision', 'SUBSURF')
_m.uv_smooth = 'PRESERVE_CORNERS'
_m.levels = 2
ob_10_accordian.location = (-2.0, 0.0, 0.0)
ob_10_accordian.lineart.crease_threshold = 0.0
ob_11_stacks.location = (-3.0, 0.0, 0.0)
ob_11_stacks.lineart.crease_threshold = 0.0
ob_06_plus.location = (4.0, 0.0, 0.0)
ob_06_plus.lineart.crease_threshold = 0.0
ob_05_park.location = (5.0, 0.0, 0.0)
ob_05_park.lineart.crease_threshold = 0.0
ob_03_taper.location = (6.0, 0.0, 0.0)
ob_03_taper.lineart.crease_threshold = 0.0
ob_04_reverse_taper.location = (7.0, 0.0, 0.0)
ob_04_reverse_taper.lineart.crease_threshold = 0.0

# ---- collection membership
col_collection.objects.link(ob_02_stilts)
col_collection.objects.link(ob_07_round)
col_collection.objects.link(ob_08_ribbed)
col_collection.objects.link(ob_01_basic)
col_collection.objects.link(ob_09_little)
col_collection.objects.link(ob_10_accordian)
col_collection.objects.link(ob_11_stacks)
col_collection.objects.link(ob_06_plus)
col_collection.objects.link(ob_05_park)
col_collection.objects.link(ob_03_taper)
col_collection.objects.link(ob_04_reverse_taper)

# ---- scene / render settings (as saved in the file)
scene.frame_start = 1; scene.frame_end = 250; scene.frame_set(1)
scene.render.engine = 'BLENDER_EEVEE_NEXT'
scene.cycles.use_denoising = False
scene.cycles.samples = 128
scene.cycles.sampling_pattern = 'TABULATED_SOBOL'
scene.cycles.use_adaptive_sampling = False
scene.cycles.use_light_tree = False
scene.view_settings.view_transform = 'Filmic'
bpy.context.view_layer.update()

# ---- added for rendering (the .blend has no active camera and no usable light): camera, sun
cam_auto = bpy.data.cameras.new('AutoCamera')
cam_auto.lens = 50.0
cam_auto.sensor_width = 36.0
cam_auto.clip_end = 1000.0
ob_auto_camera = bpy.data.objects.new('AutoCamera', cam_auto)
scene.collection.objects.link(ob_auto_camera)
ob_auto_camera.location = (11.9201, -11.7551, 7.93671)
ob_auto_camera.rotation_euler = (1.09748, -7.21219e-08, 0.694738)
scene.camera = ob_auto_camera
light_auto_sun = bpy.data.lights.new('AutoSun', 'SUN')
light_auto_sun.energy = 3.0
light_auto_sun.angle = 0.0523599
ob_auto_sun = bpy.data.objects.new('AutoSun', light_auto_sun)
scene.collection.objects.link(ob_auto_sun)
ob_auto_sun.rotation_euler = (0.872665, 0.174533, 0.523599)
bpy.context.view_layer.update()
